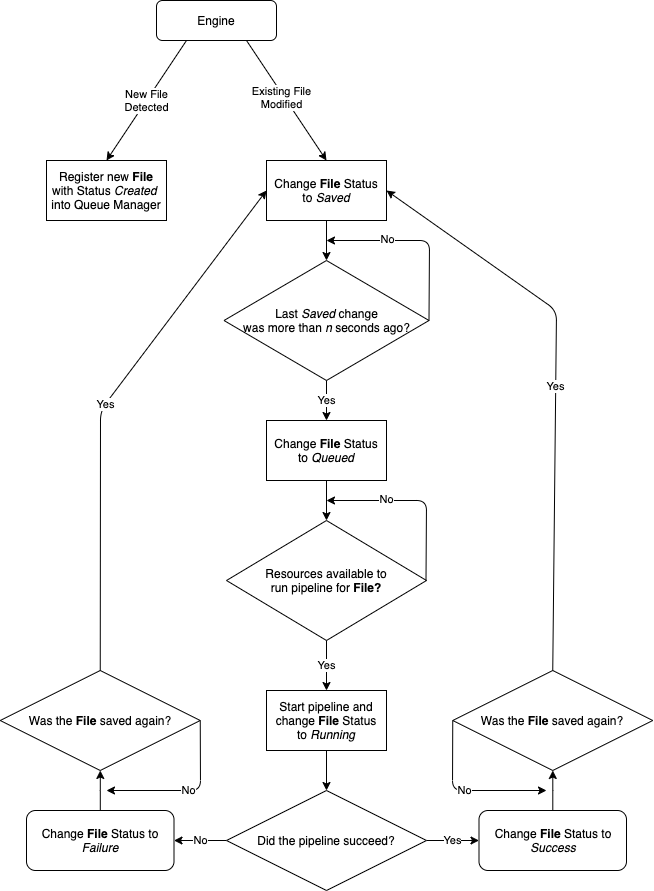

The diagram above was exported from draw.io. Its source (the exported page's mxGraphModel, read from the mxfile embedded in the PNG):
<mxGraphModel dx="1106" dy="835" grid="1" gridSize="10" guides="1" tooltips="1" connect="1" arrows="1" fold="1" page="1" pageScale="1" pageWidth="827" pageHeight="1169" math="0" shadow="0">
  <root>
    <mxCell id="WIyWlLk6GJQsqaUBKTNV-0" />
    <mxCell id="WIyWlLk6GJQsqaUBKTNV-1" parent="WIyWlLk6GJQsqaUBKTNV-0" />
    <mxCell id="WIyWlLk6GJQsqaUBKTNV-3" value="Engine" style="rounded=1;whiteSpace=wrap;html=1;fontSize=12;glass=0;strokeWidth=1;shadow=0;" parent="WIyWlLk6GJQsqaUBKTNV-1" vertex="1">
      <mxGeometry x="160" y="80" width="120" height="40" as="geometry" />
    </mxCell>
    <mxCell id="jhfFLXtHBjCyJBUFugNk-26" value="" style="edgeStyle=orthogonalEdgeStyle;rounded=0;orthogonalLoop=1;jettySize=auto;html=1;" edge="1" parent="WIyWlLk6GJQsqaUBKTNV-1" source="WIyWlLk6GJQsqaUBKTNV-7" target="jhfFLXtHBjCyJBUFugNk-25">
      <mxGeometry relative="1" as="geometry" />
    </mxCell>
    <mxCell id="WIyWlLk6GJQsqaUBKTNV-7" value="Change &lt;b&gt;File&lt;/b&gt;&amp;nbsp;Status to &lt;i&gt;Success&lt;/i&gt;" style="rounded=1;whiteSpace=wrap;html=1;fontSize=12;glass=0;strokeWidth=1;shadow=0;" parent="WIyWlLk6GJQsqaUBKTNV-1" vertex="1">
      <mxGeometry x="482.5" y="890" width="147.5" height="60" as="geometry" />
    </mxCell>
    <mxCell id="jhfFLXtHBjCyJBUFugNk-0" value="Register new&amp;nbsp;&lt;b&gt;File&lt;/b&gt;&lt;br&gt;with Status &lt;i&gt;Created&amp;nbsp;&lt;br&gt;&lt;/i&gt;into Queue Manager" style="rounded=0;whiteSpace=wrap;html=1;" vertex="1" parent="WIyWlLk6GJQsqaUBKTNV-1">
      <mxGeometry x="50" y="240" width="120" height="60" as="geometry" />
    </mxCell>
    <mxCell id="jhfFLXtHBjCyJBUFugNk-1" value="Change &lt;b&gt;File&lt;/b&gt; Status&lt;br&gt;to &lt;i&gt;Saved&lt;/i&gt;" style="rounded=0;whiteSpace=wrap;html=1;" vertex="1" parent="WIyWlLk6GJQsqaUBKTNV-1">
      <mxGeometry x="270" y="240" width="120" height="60" as="geometry" />
    </mxCell>
    <mxCell id="jhfFLXtHBjCyJBUFugNk-2" value="New File&lt;br&gt;Detected" style="endArrow=classic;html=1;entryX=0.5;entryY=0;entryDx=0;entryDy=0;exitX=0.25;exitY=1;exitDx=0;exitDy=0;" edge="1" parent="WIyWlLk6GJQsqaUBKTNV-1" source="WIyWlLk6GJQsqaUBKTNV-3" target="jhfFLXtHBjCyJBUFugNk-0">
      <mxGeometry width="50" height="50" relative="1" as="geometry">
        <mxPoint x="220" y="170" as="sourcePoint" />
        <mxPoint x="220" y="190.71067811865476" as="targetPoint" />
      </mxGeometry>
    </mxCell>
    <mxCell id="jhfFLXtHBjCyJBUFugNk-3" value="" style="endArrow=classic;html=1;exitX=0.75;exitY=1;exitDx=0;exitDy=0;entryX=0.5;entryY=0;entryDx=0;entryDy=0;" edge="1" parent="WIyWlLk6GJQsqaUBKTNV-1" source="WIyWlLk6GJQsqaUBKTNV-3" target="jhfFLXtHBjCyJBUFugNk-1">
      <mxGeometry width="50" height="50" relative="1" as="geometry">
        <mxPoint x="200" y="200" as="sourcePoint" />
        <mxPoint x="250" y="150" as="targetPoint" />
      </mxGeometry>
    </mxCell>
    <mxCell id="jhfFLXtHBjCyJBUFugNk-5" value="Existing File&lt;br&gt;Modified" style="edgeLabel;html=1;align=center;verticalAlign=middle;resizable=0;points=[];" vertex="1" connectable="0" parent="jhfFLXtHBjCyJBUFugNk-3">
      <mxGeometry x="-0.0846" y="-2" relative="1" as="geometry">
        <mxPoint as="offset" />
      </mxGeometry>
    </mxCell>
    <mxCell id="jhfFLXtHBjCyJBUFugNk-6" value="Last &lt;i&gt;Saved&lt;/i&gt;&amp;nbsp;change&lt;br&gt;was more than &lt;i&gt;n&lt;/i&gt;&amp;nbsp;seconds ago?" style="rhombus;whiteSpace=wrap;html=1;" vertex="1" parent="WIyWlLk6GJQsqaUBKTNV-1">
      <mxGeometry x="227.5" y="340" width="205" height="120" as="geometry" />
    </mxCell>
    <mxCell id="jhfFLXtHBjCyJBUFugNk-7" value="" style="endArrow=classic;html=1;exitX=0.5;exitY=1;exitDx=0;exitDy=0;entryX=0.5;entryY=0;entryDx=0;entryDy=0;" edge="1" parent="WIyWlLk6GJQsqaUBKTNV-1" source="jhfFLXtHBjCyJBUFugNk-1" target="jhfFLXtHBjCyJBUFugNk-6">
      <mxGeometry width="50" height="50" relative="1" as="geometry">
        <mxPoint x="390" y="400" as="sourcePoint" />
        <mxPoint x="440" y="350" as="targetPoint" />
      </mxGeometry>
    </mxCell>
    <mxCell id="jhfFLXtHBjCyJBUFugNk-8" value="" style="endArrow=classic;html=1;exitX=1;exitY=0.5;exitDx=0;exitDy=0;" edge="1" parent="WIyWlLk6GJQsqaUBKTNV-1" source="jhfFLXtHBjCyJBUFugNk-6">
      <mxGeometry width="50" height="50" relative="1" as="geometry">
        <mxPoint x="480" y="410" as="sourcePoint" />
        <mxPoint x="330" y="320" as="targetPoint" />
        <Array as="points">
          <mxPoint x="433" y="320" />
        </Array>
      </mxGeometry>
    </mxCell>
    <mxCell id="jhfFLXtHBjCyJBUFugNk-9" value="No" style="edgeLabel;html=1;align=center;verticalAlign=middle;resizable=0;points=[];" vertex="1" connectable="0" parent="jhfFLXtHBjCyJBUFugNk-8">
      <mxGeometry x="0.3443" y="-2" relative="1" as="geometry">
        <mxPoint as="offset" />
      </mxGeometry>
    </mxCell>
    <mxCell id="jhfFLXtHBjCyJBUFugNk-10" value="Change &lt;b&gt;File&lt;/b&gt;&amp;nbsp;Status&lt;br&gt;to &lt;i&gt;Queued&lt;/i&gt;" style="rounded=0;whiteSpace=wrap;html=1;" vertex="1" parent="WIyWlLk6GJQsqaUBKTNV-1">
      <mxGeometry x="270" y="500" width="120" height="60" as="geometry" />
    </mxCell>
    <mxCell id="jhfFLXtHBjCyJBUFugNk-11" value="Yes" style="endArrow=classic;html=1;exitX=0.5;exitY=1;exitDx=0;exitDy=0;entryX=0.5;entryY=0;entryDx=0;entryDy=0;" edge="1" parent="WIyWlLk6GJQsqaUBKTNV-1" source="jhfFLXtHBjCyJBUFugNk-6" target="jhfFLXtHBjCyJBUFugNk-10">
      <mxGeometry width="50" height="50" relative="1" as="geometry">
        <mxPoint x="390" y="640" as="sourcePoint" />
        <mxPoint x="440" y="590" as="targetPoint" />
      </mxGeometry>
    </mxCell>
    <mxCell id="jhfFLXtHBjCyJBUFugNk-12" value="Resources available to&lt;br&gt;run pipeline for &lt;b&gt;File?&lt;/b&gt;" style="rhombus;whiteSpace=wrap;html=1;" vertex="1" parent="WIyWlLk6GJQsqaUBKTNV-1">
      <mxGeometry x="230" y="600" width="200" height="120" as="geometry" />
    </mxCell>
    <mxCell id="jhfFLXtHBjCyJBUFugNk-13" value="" style="endArrow=classic;html=1;exitX=0.5;exitY=1;exitDx=0;exitDy=0;entryX=0.5;entryY=0;entryDx=0;entryDy=0;" edge="1" parent="WIyWlLk6GJQsqaUBKTNV-1" source="jhfFLXtHBjCyJBUFugNk-10" target="jhfFLXtHBjCyJBUFugNk-12">
      <mxGeometry width="50" height="50" relative="1" as="geometry">
        <mxPoint x="390" y="630" as="sourcePoint" />
        <mxPoint x="440" y="580" as="targetPoint" />
      </mxGeometry>
    </mxCell>
    <mxCell id="jhfFLXtHBjCyJBUFugNk-14" value="" style="endArrow=classic;html=1;exitX=1;exitY=0.5;exitDx=0;exitDy=0;" edge="1" parent="WIyWlLk6GJQsqaUBKTNV-1">
      <mxGeometry width="50" height="50" relative="1" as="geometry">
        <mxPoint x="429.5" y="660" as="sourcePoint" />
        <mxPoint x="330" y="580" as="targetPoint" />
        <Array as="points">
          <mxPoint x="430" y="580" />
        </Array>
      </mxGeometry>
    </mxCell>
    <mxCell id="jhfFLXtHBjCyJBUFugNk-15" value="No" style="edgeLabel;html=1;align=center;verticalAlign=middle;resizable=0;points=[];" vertex="1" connectable="0" parent="jhfFLXtHBjCyJBUFugNk-14">
      <mxGeometry x="0.3443" y="-2" relative="1" as="geometry">
        <mxPoint as="offset" />
      </mxGeometry>
    </mxCell>
    <mxCell id="jhfFLXtHBjCyJBUFugNk-24" value="" style="edgeStyle=orthogonalEdgeStyle;rounded=0;orthogonalLoop=1;jettySize=auto;html=1;" edge="1" parent="WIyWlLk6GJQsqaUBKTNV-1" source="jhfFLXtHBjCyJBUFugNk-16" target="jhfFLXtHBjCyJBUFugNk-18">
      <mxGeometry relative="1" as="geometry" />
    </mxCell>
    <mxCell id="jhfFLXtHBjCyJBUFugNk-16" value="Start pipeline and change &lt;b&gt;File&lt;/b&gt;&amp;nbsp;Status&lt;br&gt;to &lt;i&gt;Running&lt;/i&gt;" style="rounded=0;whiteSpace=wrap;html=1;" vertex="1" parent="WIyWlLk6GJQsqaUBKTNV-1">
      <mxGeometry x="270" y="770" width="120" height="60" as="geometry" />
    </mxCell>
    <mxCell id="jhfFLXtHBjCyJBUFugNk-17" value="Yes" style="endArrow=classic;html=1;exitX=0.5;exitY=1;exitDx=0;exitDy=0;entryX=0.5;entryY=0;entryDx=0;entryDy=0;" edge="1" parent="WIyWlLk6GJQsqaUBKTNV-1" source="jhfFLXtHBjCyJBUFugNk-12" target="jhfFLXtHBjCyJBUFugNk-16">
      <mxGeometry width="50" height="50" relative="1" as="geometry">
        <mxPoint x="390" y="730" as="sourcePoint" />
        <mxPoint x="440" y="680" as="targetPoint" />
      </mxGeometry>
    </mxCell>
    <mxCell id="jhfFLXtHBjCyJBUFugNk-20" value="No" style="edgeStyle=orthogonalEdgeStyle;rounded=0;orthogonalLoop=1;jettySize=auto;html=1;entryX=1;entryY=0.5;entryDx=0;entryDy=0;" edge="1" parent="WIyWlLk6GJQsqaUBKTNV-1" source="jhfFLXtHBjCyJBUFugNk-18" target="jhfFLXtHBjCyJBUFugNk-23">
      <mxGeometry relative="1" as="geometry">
        <mxPoint x="190" y="920" as="targetPoint" />
      </mxGeometry>
    </mxCell>
    <mxCell id="jhfFLXtHBjCyJBUFugNk-22" value="Yes" style="edgeStyle=orthogonalEdgeStyle;rounded=0;orthogonalLoop=1;jettySize=auto;html=1;" edge="1" parent="WIyWlLk6GJQsqaUBKTNV-1" source="jhfFLXtHBjCyJBUFugNk-18" target="WIyWlLk6GJQsqaUBKTNV-7">
      <mxGeometry relative="1" as="geometry" />
    </mxCell>
    <mxCell id="jhfFLXtHBjCyJBUFugNk-18" value="Did the pipeline succeed?" style="rhombus;whiteSpace=wrap;html=1;" vertex="1" parent="WIyWlLk6GJQsqaUBKTNV-1">
      <mxGeometry x="230" y="870" width="200" height="100" as="geometry" />
    </mxCell>
    <mxCell id="jhfFLXtHBjCyJBUFugNk-29" value="" style="edgeStyle=orthogonalEdgeStyle;rounded=0;orthogonalLoop=1;jettySize=auto;html=1;" edge="1" parent="WIyWlLk6GJQsqaUBKTNV-1" source="jhfFLXtHBjCyJBUFugNk-23" target="jhfFLXtHBjCyJBUFugNk-28">
      <mxGeometry relative="1" as="geometry" />
    </mxCell>
    <mxCell id="jhfFLXtHBjCyJBUFugNk-23" value="Change &lt;b&gt;File&lt;/b&gt;&amp;nbsp;Status to &lt;i&gt;Failure&lt;/i&gt;" style="rounded=1;whiteSpace=wrap;html=1;fontSize=12;glass=0;strokeWidth=1;shadow=0;" vertex="1" parent="WIyWlLk6GJQsqaUBKTNV-1">
      <mxGeometry x="30" y="890" width="147.5" height="60" as="geometry" />
    </mxCell>
    <mxCell id="jhfFLXtHBjCyJBUFugNk-25" value="Was the &lt;b&gt;File &lt;/b&gt;saved again?" style="rhombus;whiteSpace=wrap;html=1;" vertex="1" parent="WIyWlLk6GJQsqaUBKTNV-1">
      <mxGeometry x="456.25" y="750" width="200" height="100" as="geometry" />
    </mxCell>
    <mxCell id="jhfFLXtHBjCyJBUFugNk-28" value="Was the &lt;b&gt;File &lt;/b&gt;saved again?" style="rhombus;whiteSpace=wrap;html=1;" vertex="1" parent="WIyWlLk6GJQsqaUBKTNV-1">
      <mxGeometry x="3.75" y="750" width="200" height="100" as="geometry" />
    </mxCell>
    <mxCell id="jhfFLXtHBjCyJBUFugNk-30" value="Yes" style="endArrow=classic;html=1;exitX=0.5;exitY=0;exitDx=0;exitDy=0;entryX=0;entryY=0.5;entryDx=0;entryDy=0;" edge="1" parent="WIyWlLk6GJQsqaUBKTNV-1" source="jhfFLXtHBjCyJBUFugNk-28" target="jhfFLXtHBjCyJBUFugNk-1">
      <mxGeometry width="50" height="50" relative="1" as="geometry">
        <mxPoint x="110" y="730" as="sourcePoint" />
        <mxPoint x="160" y="680" as="targetPoint" />
        <Array as="points">
          <mxPoint x="104" y="490" />
        </Array>
      </mxGeometry>
    </mxCell>
    <mxCell id="jhfFLXtHBjCyJBUFugNk-34" value="No" style="endArrow=classic;html=1;" edge="1" parent="WIyWlLk6GJQsqaUBKTNV-1">
      <mxGeometry width="50" height="50" relative="1" as="geometry">
        <mxPoint x="203.75" y="800" as="sourcePoint" />
        <mxPoint x="110" y="870" as="targetPoint" />
        <Array as="points">
          <mxPoint x="204" y="870" />
        </Array>
      </mxGeometry>
    </mxCell>
    <mxCell id="jhfFLXtHBjCyJBUFugNk-35" value="No" style="endArrow=classic;html=1;" edge="1" parent="WIyWlLk6GJQsqaUBKTNV-1">
      <mxGeometry width="50" height="50" relative="1" as="geometry">
        <mxPoint x="456.25" y="800" as="sourcePoint" />
        <mxPoint x="550" y="870" as="targetPoint" />
        <Array as="points">
          <mxPoint x="456" y="870" />
        </Array>
      </mxGeometry>
    </mxCell>
    <mxCell id="jhfFLXtHBjCyJBUFugNk-36" value="Yes" style="endArrow=classic;html=1;exitX=0.5;exitY=0;exitDx=0;exitDy=0;entryX=1;entryY=0.5;entryDx=0;entryDy=0;" edge="1" parent="WIyWlLk6GJQsqaUBKTNV-1" source="jhfFLXtHBjCyJBUFugNk-25" target="jhfFLXtHBjCyJBUFugNk-1">
      <mxGeometry width="50" height="50" relative="1" as="geometry">
        <mxPoint x="560" y="720" as="sourcePoint" />
        <mxPoint x="610" y="670" as="targetPoint" />
        <Array as="points">
          <mxPoint x="560" y="390" />
        </Array>
      </mxGeometry>
    </mxCell>
  </root>
</mxGraphModel>